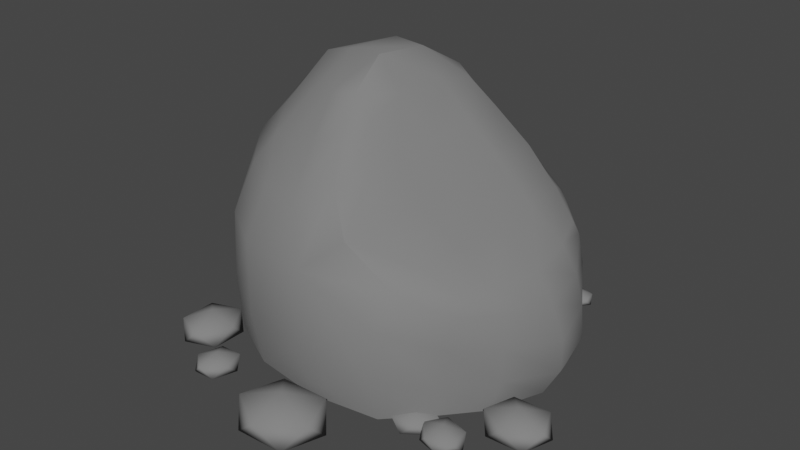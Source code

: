 # Source: Steinhindernis.blend  (saved by Blender 3.4.6; exported with 4.5.12 LTS)
import bpy
from mathutils import Matrix  # noqa: F401  (used for matrix-valued properties, if any)

bpy.ops.wm.read_factory_settings(use_empty=True)
scene = bpy.context.scene
scene.name = 'Scene'

# ---- collections
col_collection = bpy.data.collections.new('Collection'); scene.collection.children.link(col_collection)

# ---- materials (node trees are filled in below, after node groups)
mat_stein = bpy.data.materials.new('Stein')
mat_stein.use_transparent_shadow = False

# ---- node groups
ng_auto_smooth = bpy.data.node_groups.new('Auto Smooth', 'GeometryNodeTree')
_s = ng_auto_smooth.interface.new_socket(name='Geometry', in_out='OUTPUT', socket_type='NodeSocketGeometry')
_s = ng_auto_smooth.interface.new_socket(name='Geometry', in_out='INPUT', socket_type='NodeSocketGeometry')
_s = ng_auto_smooth.interface.new_socket(name='Angle', in_out='INPUT', socket_type='NodeSocketFloat')
_s.subtype = 'ANGLE'
_s.min_value = 0.0
_s.max_value = 3.142
ng_auto_smooth.is_modifier = True
_N = ng_auto_smooth.nodes; _L = ng_auto_smooth.links
n0 = _N.new('NodeGroupOutput'); n0.name = 'Group Output'; n0.location = (480, -100)
n1 = _N.new('NodeGroupInput'); n1.name = 'Group Input'; n1.location = (-420, -300)
n2 = _N.new('NodeGroupInput'); n2.name = 'Group Input.001'; n2.location = (-60, -100)
n3 = _N.new('GeometryNodeSetShadeSmooth'); n3.name = 'Set Shade Smooth'; n3.location = (120, -100)
n3.domain = 'EDGE'
n4 = _N.new('GeometryNodeSetShadeSmooth'); n4.name = 'Set Shade Smooth.001'; n4.location = (300, -100)
n5 = _N.new('GeometryNodeInputMeshEdgeAngle'); n5.name = 'Edge Angle'; n5.location = (-420, -220)
n6 = _N.new('GeometryNodeInputEdgeSmooth'); n6.name = 'Is Edge Smooth'; n6.location = (-60, -160)
n7 = _N.new('GeometryNodeInputShadeSmooth'); n7.name = 'Is Face Smooth'; n7.location = (-240, -340)
n8 = _N.new('FunctionNodeBooleanMath'); n8.name = 'Boolean Math'; n8.location = (-60, -220)
n9 = _N.new('FunctionNodeCompare'); n9.name = 'Compare'; n9.location = (-240, -180)
n9.operation = 'LESS_EQUAL'
_L.new(n5.outputs[0], n9.inputs[0])
_L.new(n4.outputs[0], n0.inputs[0])
_L.new(n1.outputs[1], n9.inputs[1])
_L.new(n9.outputs[0], n8.inputs[0])
_L.new(n7.outputs[0], n8.inputs[1])
_L.new(n2.outputs[0], n3.inputs[0])
_L.new(n6.outputs[0], n3.inputs[1])
_L.new(n3.outputs[0], n4.inputs[0])
_L.new(n8.outputs[0], n3.inputs[2])
n0.is_active_output = True

# ---- material node trees
mat_stein.use_nodes = True; mat_stein.node_tree.nodes.clear()
_N = mat_stein.node_tree.nodes; _L = mat_stein.node_tree.links
n0 = _N.new('ShaderNodeBsdfPrincipled'); n0.name = 'Principled BSDF'; n0.location = (10, 300)
n0.distribution = 'GGX'
n0.subsurface_method = 'RANDOM_WALK_SKIN'
n0.inputs[0].default_value = (0.2079, 0.2079, 0.2079, 1.0)
n0.inputs[2].default_value = 1.0
n0.inputs[3].default_value = 1.45
n0.inputs[27].default_value = (0.0, 0.0, 0.0, 1.0)
n0.inputs[28].default_value = 1.0
n1 = _N.new('ShaderNodeOutputMaterial'); n1.name = 'Material Output'; n1.location = (300, 300)
_L.new(n0.outputs[0], n1.inputs[0])
n1.is_active_output = True

# ---- world
world_world = bpy.data.worlds.new('World'); scene.world = world_world
world_world.use_nodes = True; world_world.node_tree.nodes.clear()
_N = world_world.node_tree.nodes; _L = world_world.node_tree.links
n0 = _N.new('ShaderNodeOutputWorld'); n0.name = 'World Output'; n0.location = (300, 300)
n1 = _N.new('ShaderNodeBackground'); n1.name = 'Background'; n1.location = (10, 300)
n1.inputs[0].default_value = (0.05088, 0.05088, 0.05088, 1.0)
_L.new(n1.outputs[0], n0.inputs[0])
n0.is_active_output = True
world_world.color = (0.05088, 0.05088, 0.05088)
world_world.use_sun_shadow = False
world_world.sun_shadow_jitter_overblur = 0.0

# ---- meshes
me_cube = bpy.data.meshes.new('Cube')
me_cube.from_pydata([(-0.6515, -0.595, 0.1057), (-0.5862, -0.3554, 1.151), (-0.6505, 0.7448, 0.1062), (-0.6151, 0.52, 1.213), (0.6014, -0.5262, 0.08482), (0.6501, 0.6094, 0.06332), (0.6359, -0.4462, 0.7182), (-0.03479, -0.3622, 1.245), (-0.02423, 0.4994, 1.348), (0.6626, 0.4757, 0.7422), (-0.8161, 0.4931, 0.05146), (-0.946, 0.08587, 0.006771), (-0.8196, -0.3308, 0.04938), (-0.669, -0.6113, 0.4104), (-0.6714, -0.5874, 0.7819), (-0.6353, -0.4734, 1.023), (-0.6803, -0.1812, 1.246), (-0.7452, 0.07418, 1.334), (-0.6967, 0.3475, 1.296), (-0.6301, 0.61, 1.046), (-0.6589, 0.7176, 0.7752), (-0.6687, 0.7609, 0.4103), (0.3766, 0.7623, 0.05392), (-0.0001328, 0.8598, 0.06434), (-0.3768, 0.8481, 0.06973), (0.731, -0.3008, 0.04694), (0.8386, 0.007332, 0.03228), (0.7823, 0.35, 0.03484), (-0.3768, -0.7226, 0.06973), (-0.0001328, -0.7691, 0.06434), (0.375, -0.7069, 0.05843), (0.504, 0.5456, 0.8649), (0.3109, 0.5766, 1.031), (0.1065, 0.5502, 1.209), (-0.05775, 0.3073, 1.379), (-0.09158, 0.02319, 1.37), (-0.07324, -0.2183, 1.311), (0.09085, -0.4371, 1.135), (0.2691, -0.5463, 0.9804), (0.4853, -0.5139, 0.8272), (0.7079, -0.2612, 0.6935), (0.7656, 0.008217, 0.6948), (0.728, 0.2783, 0.7157), (-0.1538, 0.5826, 1.371), (-0.3366, 0.618, 1.342), (-0.5077, 0.5858, 1.278), (-0.4454, -0.393, 1.179), (-0.2773, -0.4108, 1.216), (-0.119, -0.3913, 1.257), (0.6666, 0.618, 0.2441), (0.6697, 0.5939, 0.4635), (0.6737, 0.5263, 0.6564), (0.6467, -0.5005, 0.6335), (0.6169, -0.5247, 0.4577), (0.6118, -0.5359, 0.25), (-0.9258, -0.3344, 0.412), (-0.8532, -0.2874, 0.7956), (-0.806, -0.2466, 1.091), (-1.061, 0.08811, 0.4078), (-0.9064, 0.08395, 0.8061), (-0.8204, 0.07792, 1.1), (-0.9219, 0.5023, 0.4119), (-0.8372, 0.4456, 0.792), (-0.7628, 0.3791, 1.076), (-0.002028, -0.8254, 0.7823), (0.3887, -0.7852, 0.3113), (0.4124, -0.7679, 0.5787), (0.4543, -0.68, 0.767), (0.2164, -0.7357, 0.9677), (0.008607, -0.5719, 1.114), (-0.1842, -0.6404, 1.039), (-0.4167, -0.5978, 1.012), (-0.3914, -0.7698, 0.7803), (-0.3677, -0.7944, 0.404), (-0.0008236, -0.8462, 0.3784), (-0.01071, 0.8549, 0.7666), (-0.3677, 0.9143, 0.404), (-0.3899, 0.883, 0.7795), (-0.4438, 0.7496, 1.064), (-0.217, 0.7664, 1.1), (-0.02421, 0.6928, 1.156), (0.1884, 0.7449, 0.9404), (0.4537, 0.7004, 0.7703), (0.3886, 0.7924, 0.5847), (0.3664, 0.825, 0.311), (-0.004004, 0.9045, 0.3795), (-0.4305, 0.4982, 0.0005711), (-7.264e-07, 0.4904, 0.000353), (0.4302, 0.4291, 0.0004768), (-0.4746, 0.06709, -0.01315), (0.0, 0.04593, 0.0), (0.4579, 0.0249, 0.0001765), (-0.4311, -0.3672, 2.669e-05), (-7.311e-07, -0.3986, 0.000353), (0.4302, -0.3768, 0.0004768), (0.8522, 0.3309, 0.2022), (0.8427, 0.3183, 0.3947), (0.8132, 0.2908, 0.5724), (0.9313, 0.002306, 0.1999), (0.928, 0.006899, 0.3723), (0.8638, 0.003608, 0.5451), (0.7697, -0.2674, 0.2065), (0.7757, -0.268, 0.3898), (0.7796, -0.2616, 0.5832), (0.1212, 0.3054, 1.207), (0.108, 0.01171, 1.193), (0.1037, -0.2451, 1.163), (0.3275, 0.308, 1.028), (0.3243, 0.004906, 1.014), (0.3041, -0.2912, 0.9964), (0.5325, 0.2868, 0.8554), (0.5397, 0.001493, 0.8409), (0.5171, -0.2794, 0.8346), (-0.211, 0.3465, 1.513), (-0.4204, 0.3841, 1.511), (-0.59, 0.3704, 1.443), (-0.2346, 0.03256, 1.542), (-0.438, 0.05794, 1.526), (-0.6181, 0.07352, 1.474), (-0.1881, -0.2044, 1.41), (-0.3584, -0.1782, 1.385), (-0.5183, -0.171, 1.333)], [], [(55, 56, 59, 58), (56, 57, 60, 59), (58, 59, 62, 61), (59, 60, 63, 62), (0, 13, 55, 12), (13, 14, 56, 55), (14, 15, 57, 56), (15, 1, 16, 57), (57, 16, 17, 60), (60, 17, 18, 63), (63, 18, 3, 19), (62, 63, 19, 20), (61, 62, 20, 21), (10, 61, 21, 2), (11, 58, 61, 10), (12, 55, 58, 11), (65, 66, 64, 74), (67, 68, 64, 66), (69, 70, 64, 68), (71, 72, 64, 70), (73, 74, 64, 72), (4, 54, 65, 30), (54, 53, 66, 65), (30, 65, 74, 29), (6, 39, 67, 52), (39, 38, 68, 67), (52, 67, 66, 53), (7, 48, 69, 37), (48, 47, 70, 69), (37, 69, 68, 38), (1, 15, 71, 46), (15, 14, 72, 71), (46, 71, 70, 47), (0, 28, 73, 13), (28, 29, 74, 73), (13, 73, 72, 14), (76, 77, 75, 85), (78, 79, 75, 77), (80, 81, 75, 79), (82, 83, 75, 81), (84, 85, 75, 83), (2, 21, 76, 24), (21, 20, 77, 76), (24, 76, 85, 23), (3, 45, 78, 19), (45, 44, 79, 78), (19, 78, 77, 20), (8, 33, 80, 43), (33, 32, 81, 80), (43, 80, 79, 44), (9, 51, 82, 31), (51, 50, 83, 82), (31, 82, 81, 32), (5, 22, 84, 49), (22, 23, 85, 84), (49, 84, 83, 50), (86, 87, 90, 89), (87, 88, 91, 90), (89, 90, 93, 92), (90, 91, 94, 93), (2, 24, 86, 10), (24, 23, 87, 86), (23, 22, 88, 87), (22, 5, 27, 88), (88, 27, 26, 91), (91, 26, 25, 94), (94, 25, 4, 30), (93, 94, 30, 29), (92, 93, 29, 28), (12, 92, 28, 0), (11, 89, 92, 12), (10, 86, 89, 11), (95, 96, 99, 98), (96, 97, 100, 99), (98, 99, 102, 101), (99, 100, 103, 102), (5, 49, 95, 27), (49, 50, 96, 95), (50, 51, 97, 96), (51, 9, 42, 97), (97, 42, 41, 100), (100, 41, 40, 103), (103, 40, 6, 52), (102, 103, 52, 53), (101, 102, 53, 54), (25, 101, 54, 4), (26, 98, 101, 25), (27, 95, 98, 26), (104, 105, 108, 107), (105, 106, 109, 108), (107, 108, 111, 110), (108, 109, 112, 111), (8, 34, 104, 33), (34, 35, 105, 104), (35, 36, 106, 105), (36, 7, 37, 106), (106, 37, 38, 109), (109, 38, 39, 112), (112, 39, 6, 40), (111, 112, 40, 41), (110, 111, 41, 42), (31, 110, 42, 9), (32, 107, 110, 31), (33, 104, 107, 32), (113, 114, 117, 116), (114, 115, 118, 117), (116, 117, 120, 119), (117, 118, 121, 120), (8, 43, 113, 34), (43, 44, 114, 113), (44, 45, 115, 114), (45, 3, 18, 115), (115, 18, 17, 118), (118, 17, 16, 121), (121, 16, 1, 46), (120, 121, 46, 47), (119, 120, 47, 48), (36, 119, 48, 7), (35, 116, 119, 36), (34, 113, 116, 35)])
me_cube.polygons.foreach_set('use_smooth', [True] * 120)
_k = {(2, 10): 0.4447, (10, 11): 0.4447, (11, 12): 0.4447, (0, 12): 0.4447, (5, 22): 0.4447, (22, 23): 0.4447, (23, 24): 0.4447, (2, 24): 0.4447, (4, 25): 0.4447, (25, 26): 0.4447, (26, 27): 0.4447, (5, 27): 0.4447, (0, 28): 0.4447, (28, 29): 0.4447, (29, 30): 0.4447, (4, 30): 0.4447}
me_cube.attributes.new('crease_edge', 'FLOAT', 'EDGE').data.foreach_set('value', [_k.get((min(e.vertices), max(e.vertices)), 0.0) for e in me_cube.edges])
_uv = me_cube.uv_layers.new(name='UVMap')
_uv.uv.foreach_set('vector', [0.4375, 0.0625, 0.5, 0.0625, 0.4999, 0.125, 0.4374, 0.125, 0.5, 0.0625, 0.5625, 0.0625, 0.5624, 0.125, 0.4999, 0.125, 0.4374, 0.125, 0.4999, 0.125, 0.4995, 0.1873, 0.4372, 0.1875, 0.4999, 0.125, 0.5624, 0.125, 0.5622, 0.187, 0.4995, 0.1873, 0.375, 0.0, 0.4375, 0.0, 0.4375, 0.0625, 0.375, 0.0625, 0.4375, 0.0, 0.5, 0.0, 0.5, 0.0625, 0.4375, 0.0625, 0.5, 0.0, 0.5625, 0.0, 0.5625, 0.0625, 0.5, 0.0625, 0.5625, 0.0, 0.625, 0.0, 0.625, 0.0625, 0.5625, 0.0625, 0.5625, 0.0625, 0.625, 0.0625, 0.625, 0.125, 0.5624, 0.125, 0.5624, 0.125, 0.625, 0.125, 0.625, 0.1875, 0.5622, 0.187, 0.5622, 0.187, 0.625, 0.1875, 0.625, 0.25, 0.5617, 0.2454, 0.4995, 0.1873, 0.5622, 0.187, 0.5617, 0.2454, 0.4989, 0.2482, 0.4372, 0.1875, 0.4995, 0.1873, 0.4989, 0.2482, 0.4367, 0.2497, 0.375, 0.1875, 0.4372, 0.1875, 0.4367, 0.2497, 0.375, 0.25, 0.375, 0.125, 0.4374, 0.125, 0.4372, 0.1875, 0.375, 0.1875, 0.375, 0.0625, 0.4375, 0.0625, 0.4374, 0.125, 0.375, 0.125, 0.4212, 0.8121, 0.4624, 0.808, 0.4964, 0.8753, 0.4317, 0.8751, 0.4916, 0.7958, 0.528, 0.8399, 0.4964, 0.8753, 0.4624, 0.808, 0.5748, 0.8757, 0.5645, 0.9111, 0.4964, 0.8753, 0.528, 0.8399, 0.5618, 0.9542, 0.4984, 0.9421, 0.4964, 0.8753, 0.5645, 0.9111, 0.436, 0.938, 0.4317, 0.8751, 0.4964, 0.8753, 0.4984, 0.9421, 0.375, 0.75, 0.4111, 0.7498, 0.4212, 0.8121, 0.375, 0.8125, 0.4111, 0.7498, 0.4434, 0.7483, 0.4624, 0.808, 0.4212, 0.8121, 0.375, 0.8125, 0.4212, 0.8121, 0.4317, 0.8751, 0.375, 0.875, 0.4752, 0.75, 0.5127, 0.7816, 0.4916, 0.7958, 0.4682, 0.7455, 0.5127, 0.7816, 0.5501, 0.8131, 0.528, 0.8399, 0.4916, 0.7958, 0.4682, 0.7455, 0.4916, 0.7958, 0.4624, 0.808, 0.4434, 0.7483, 0.625, 0.8763, 0.625, 0.9072, 0.5748, 0.8757, 0.5876, 0.8447, 0.625, 0.9072, 0.625, 0.9381, 0.5645, 0.9111, 0.5748, 0.8757, 0.5876, 0.8447, 0.5748, 0.8757, 0.528, 0.8399, 0.5501, 0.8131, 0.625, 1.0, 0.5625, 1.0, 0.5618, 0.9542, 0.625, 0.9691, 0.5625, 1.0, 0.5, 1.0, 0.4984, 0.9421, 0.5618, 0.9542, 0.625, 0.9691, 0.5618, 0.9542, 0.5645, 0.9111, 0.625, 0.9381, 0.375, 1.0, 0.375, 0.9375, 0.436, 0.938, 0.4375, 1.0, 0.375, 0.9375, 0.375, 0.875, 0.4317, 0.8751, 0.436, 0.938, 0.4375, 1.0, 0.436, 0.938, 0.4984, 0.9421, 0.5, 1.0, 0.4357, 0.312, 0.4979, 0.3077, 0.4963, 0.3747, 0.4316, 0.3749, 0.5615, 0.2953, 0.5644, 0.3389, 0.4963, 0.3747, 0.4979, 0.3077, 0.5748, 0.3743, 0.528, 0.4101, 0.4963, 0.3747, 0.5644, 0.3389, 0.4916, 0.4542, 0.4624, 0.442, 0.4963, 0.3747, 0.528, 0.4101, 0.4212, 0.4379, 0.4316, 0.3749, 0.4963, 0.3747, 0.4624, 0.442, 0.375, 0.25, 0.4367, 0.2497, 0.4357, 0.312, 0.375, 0.3125, 0.4367, 0.2497, 0.4989, 0.2482, 0.4979, 0.3077, 0.4357, 0.312, 0.375, 0.3125, 0.4357, 0.312, 0.4316, 0.3749, 0.375, 0.375, 0.625, 0.25, 0.625, 0.2809, 0.5615, 0.2953, 0.5617, 0.2454, 0.625, 0.2809, 0.625, 0.3119, 0.5644, 0.3389, 0.5615, 0.2953, 0.5617, 0.2454, 0.5615, 0.2953, 0.4979, 0.3077, 0.4989, 0.2482, 0.625, 0.3737, 0.5876, 0.4053, 0.5748, 0.3743, 0.625, 0.3428, 0.5876, 0.4053, 0.5501, 0.4369, 0.528, 0.4101, 0.5748, 0.3743, 0.625, 0.3428, 0.5748, 0.3743, 0.5644, 0.3389, 0.625, 0.3119, 0.4752, 0.5, 0.4682, 0.5045, 0.4916, 0.4542, 0.5127, 0.4684, 0.4682, 0.5045, 0.4434, 0.5017, 0.4624, 0.442, 0.4916, 0.4542, 0.5127, 0.4684, 0.4916, 0.4542, 0.528, 0.4101, 0.5501, 0.4369, 0.375, 0.5, 0.375, 0.4375, 0.4212, 0.4379, 0.4111, 0.5002, 0.375, 0.4375, 0.375, 0.375, 0.4316, 0.3749, 0.4212, 0.4379, 0.4111, 0.5002, 0.4212, 0.4379, 0.4624, 0.442, 0.4434, 0.5017, 0.1875, 0.5625, 0.25, 0.5625, 0.25, 0.625, 0.1875, 0.625, 0.25, 0.5625, 0.3125, 0.5625, 0.3125, 0.625, 0.25, 0.625, 0.1875, 0.625, 0.25, 0.625, 0.25, 0.6875, 0.1875, 0.6875, 0.25, 0.625, 0.3125, 0.625, 0.3125, 0.6875, 0.25, 0.6875, 0.125, 0.5, 0.1875, 0.5, 0.1875, 0.5625, 0.125, 0.5625, 0.1875, 0.5, 0.25, 0.5, 0.25, 0.5625, 0.1875, 0.5625, 0.25, 0.5, 0.3125, 0.5, 0.3125, 0.5625, 0.25, 0.5625, 0.3125, 0.5, 0.375, 0.5, 0.3695, 0.5625, 0.3125, 0.5625, 0.3125, 0.5625, 0.3695, 0.5625, 0.3691, 0.625, 0.3125, 0.625, 0.3125, 0.625, 0.3691, 0.625, 0.3695, 0.6875, 0.3125, 0.6875, 0.3125, 0.6875, 0.3695, 0.6875, 0.375, 0.75, 0.3125, 0.75, 0.25, 0.6875, 0.3125, 0.6875, 0.3125, 0.75, 0.25, 0.75, 0.1875, 0.6875, 0.25, 0.6875, 0.25, 0.75, 0.1875, 0.75, 0.125, 0.6875, 0.1875, 0.6875, 0.1875, 0.75, 0.125, 0.75, 0.125, 0.625, 0.1875, 0.625, 0.1875, 0.6875, 0.125, 0.6875, 0.125, 0.5625, 0.1875, 0.5625, 0.1875, 0.625, 0.125, 0.625, 0.405, 0.5625, 0.4339, 0.5627, 0.4314, 0.625, 0.403, 0.625, 0.4339, 0.5627, 0.4621, 0.5629, 0.4618, 0.625, 0.4314, 0.625, 0.403, 0.625, 0.4314, 0.625, 0.4339, 0.6873, 0.405, 0.6875, 0.4314, 0.625, 0.4618, 0.625, 0.4621, 0.6871, 0.4339, 0.6873, 0.375, 0.5, 0.4111, 0.5002, 0.405, 0.5625, 0.3695, 0.5625, 0.4111, 0.5002, 0.4434, 0.5017, 0.4339, 0.5627, 0.405, 0.5625, 0.4434, 0.5017, 0.4682, 0.5045, 0.4621, 0.5629, 0.4339, 0.5627, 0.4682, 0.5045, 0.4752, 0.5, 0.497, 0.5626, 0.4621, 0.5629, 0.4621, 0.5629, 0.497, 0.5626, 0.5006, 0.625, 0.4618, 0.625, 0.4618, 0.625, 0.5006, 0.625, 0.497, 0.6874, 0.4621, 0.6871, 0.4621, 0.6871, 0.497, 0.6874, 0.4752, 0.75, 0.4682, 0.7455, 0.4339, 0.6873, 0.4621, 0.6871, 0.4682, 0.7455, 0.4434, 0.7483, 0.405, 0.6875, 0.4339, 0.6873, 0.4434, 0.7483, 0.4111, 0.7498, 0.3695, 0.6875, 0.405, 0.6875, 0.4111, 0.7498, 0.375, 0.75, 0.3691, 0.625, 0.403, 0.625, 0.405, 0.6875, 0.3695, 0.6875, 0.3695, 0.5625, 0.405, 0.5625, 0.403, 0.625, 0.3691, 0.625, 0.677, 0.5625, 0.6749, 0.625, 0.6136, 0.625, 0.6135, 0.5625, 0.6749, 0.625, 0.677, 0.6875, 0.6135, 0.6875, 0.6136, 0.625, 0.6135, 0.5625, 0.6136, 0.625, 0.553, 0.625, 0.5506, 0.5625, 0.6136, 0.625, 0.6135, 0.6875, 0.5506, 0.6875, 0.553, 0.625, 0.7513, 0.5, 0.7338, 0.5625, 0.677, 0.5625, 0.6823, 0.5, 0.7338, 0.5625, 0.7301, 0.625, 0.6749, 0.625, 0.677, 0.5625, 0.7301, 0.625, 0.7338, 0.6875, 0.677, 0.6875, 0.6749, 0.625, 0.7338, 0.6875, 0.7513, 0.75, 0.6823, 0.75, 0.677, 0.6875, 0.677, 0.6875, 0.6823, 0.75, 0.6133, 0.75, 0.6135, 0.6875, 0.6135, 0.6875, 0.6133, 0.75, 0.5443, 0.75, 0.5506, 0.6875, 0.5506, 0.6875, 0.5443, 0.75, 0.4752, 0.75, 0.497, 0.6874, 0.553, 0.625, 0.5506, 0.6875, 0.497, 0.6874, 0.5006, 0.625, 0.5506, 0.5625, 0.553, 0.625, 0.5006, 0.625, 0.497, 0.5626, 0.5443, 0.5, 0.5506, 0.5625, 0.497, 0.5626, 0.4752, 0.5, 0.6133, 0.5, 0.6135, 0.5625, 0.5506, 0.5625, 0.5443, 0.5, 0.6823, 0.5, 0.677, 0.5625, 0.6135, 0.5625, 0.6133, 0.5, 0.7767, 0.5625, 0.8117, 0.5625, 0.811, 0.625, 0.7746, 0.625, 0.8117, 0.5625, 0.8439, 0.5625, 0.8438, 0.625, 0.811, 0.625, 0.7746, 0.625, 0.811, 0.625, 0.8117, 0.6875, 0.7767, 0.6875, 0.811, 0.625, 0.8438, 0.625, 0.8439, 0.6875, 0.8117, 0.6875, 0.7513, 0.5, 0.7822, 0.5, 0.7767, 0.5625, 0.7338, 0.5625, 0.7822, 0.5, 0.8131, 0.5, 0.8117, 0.5625, 0.7767, 0.5625, 0.8131, 0.5, 0.8441, 0.5, 0.8439, 0.5625, 0.8117, 0.5625, 0.8441, 0.5, 0.875, 0.5, 0.875, 0.5625, 0.8439, 0.5625, 0.8439, 0.5625, 0.875, 0.5625, 0.875, 0.625, 0.8438, 0.625, 0.8438, 0.625, 0.875, 0.625, 0.875, 0.6875, 0.8439, 0.6875, 0.8439, 0.6875, 0.875, 0.6875, 0.875, 0.75, 0.8441, 0.75, 0.8117, 0.6875, 0.8439, 0.6875, 0.8441, 0.75, 0.8131, 0.75, 0.7767, 0.6875, 0.8117, 0.6875, 0.8131, 0.75, 0.7822, 0.75, 0.7338, 0.6875, 0.7767, 0.6875, 0.7822, 0.75, 0.7513, 0.75, 0.7301, 0.625, 0.7746, 0.625, 0.7767, 0.6875, 0.7338, 0.6875, 0.7338, 0.5625, 0.7767, 0.5625, 0.7746, 0.625, 0.7301, 0.625])
me_cube.materials.append(mat_stein)
me_cube.update()
me_icosphere_002 = bpy.data.meshes.new('Icosphere.002')
me_icosphere_002.from_pydata([(0.0, 0.0, -1.0), (0.7236, -0.5257, -0.4472), (-0.2764, -0.8506, -0.4472), (-0.8944, 0.0, -0.4472), (-0.2764, 0.8506, -0.4472), (0.7236, 0.5257, -0.4472), (0.2764, -0.8506, 0.4472), (-0.7236, -0.5257, 0.4472), (-0.7236, 0.5257, 0.4472), (0.2764, 0.8506, 0.4472), (0.8944, 0.0, 0.4472), (0.0, 0.0, 1.0)], [], [(0, 1, 2), (1, 0, 5), (0, 2, 3), (0, 3, 4), (0, 4, 5), (1, 5, 10), (2, 1, 6), (3, 2, 7), (4, 3, 8), (5, 4, 9), (1, 10, 6), (2, 6, 7), (3, 7, 8), (4, 8, 9), (5, 9, 10), (6, 10, 11), (7, 6, 11), (8, 7, 11), (9, 8, 11), (10, 9, 11)])
me_icosphere_002.polygons.foreach_set('use_smooth', [True] * 20)
_uv = me_icosphere_002.uv_layers.new(name='UVMap')
_uv.uv.foreach_set('vector', [0.1818, 0.0, 0.2727, 0.1575, 0.09091, 0.1575, 0.2727, 0.1575, 0.3636, 0.0, 0.4545, 0.1575, 0.9091, 0.0, 1.0, 0.1575, 0.8182, 0.1575, 0.7273, 0.0, 0.8182, 0.1575, 0.6364, 0.1575, 0.5455, 0.0, 0.6364, 0.1575, 0.4545, 0.1575, 0.2727, 0.1575, 0.4545, 0.1575, 0.3636, 0.3149, 0.09091, 0.1575, 0.2727, 0.1575, 0.1818, 0.3149, 0.8182, 0.1575, 1.0, 0.1575, 0.9091, 0.3149, 0.6364, 0.1575, 0.8182, 0.1575, 0.7273, 0.3149, 0.4545, 0.1575, 0.6364, 0.1575, 0.5455, 0.3149, 0.2727, 0.1575, 0.3636, 0.3149, 0.1818, 0.3149, 0.09091, 0.1575, 0.1818, 0.3149, 0.0, 0.3149, 0.8182, 0.1575, 0.9091, 0.3149, 0.7273, 0.3149, 0.6364, 0.1575, 0.7273, 0.3149, 0.5455, 0.3149, 0.4545, 0.1575, 0.5455, 0.3149, 0.3636, 0.3149, 0.1818, 0.3149, 0.3636, 0.3149, 0.2727, 0.4724, 0.0, 0.3149, 0.1818, 0.3149, 0.09091, 0.4724, 0.7273, 0.3149, 0.9091, 0.3149, 0.8182, 0.4724, 0.5455, 0.3149, 0.7273, 0.3149, 0.6364, 0.4724, 0.3636, 0.3149, 0.5455, 0.3149, 0.4545, 0.4724])
me_icosphere_002.materials.append(mat_stein)
me_icosphere_002.update()
me_icosphere_003 = bpy.data.meshes.new('Icosphere.003')
me_icosphere_003.from_pydata([(0.0, 0.0, -1.0), (0.7236, -0.5257, -0.4472), (-0.2764, -0.8506, -0.4472), (-0.8944, 0.0, -0.4472), (-0.2764, 0.8506, -0.4472), (0.7236, 0.5257, -0.4472), (0.2764, -0.8506, 0.4472), (-0.7236, -0.5257, 0.4472), (-0.7236, 0.5257, 0.4472), (0.2764, 0.8506, 0.4472), (0.8944, 0.0, 0.4472), (0.0, 0.0, 1.0)], [], [(0, 1, 2), (1, 0, 5), (0, 2, 3), (0, 3, 4), (0, 4, 5), (1, 5, 10), (2, 1, 6), (3, 2, 7), (4, 3, 8), (5, 4, 9), (1, 10, 6), (2, 6, 7), (3, 7, 8), (4, 8, 9), (5, 9, 10), (6, 10, 11), (7, 6, 11), (8, 7, 11), (9, 8, 11), (10, 9, 11)])
me_icosphere_003.polygons.foreach_set('use_smooth', [True] * 20)
_uv = me_icosphere_003.uv_layers.new(name='UVMap')
_uv.uv.foreach_set('vector', [0.1818, 0.0, 0.2727, 0.1575, 0.09091, 0.1575, 0.2727, 0.1575, 0.3636, 0.0, 0.4545, 0.1575, 0.9091, 0.0, 1.0, 0.1575, 0.8182, 0.1575, 0.7273, 0.0, 0.8182, 0.1575, 0.6364, 0.1575, 0.5455, 0.0, 0.6364, 0.1575, 0.4545, 0.1575, 0.2727, 0.1575, 0.4545, 0.1575, 0.3636, 0.3149, 0.09091, 0.1575, 0.2727, 0.1575, 0.1818, 0.3149, 0.8182, 0.1575, 1.0, 0.1575, 0.9091, 0.3149, 0.6364, 0.1575, 0.8182, 0.1575, 0.7273, 0.3149, 0.4545, 0.1575, 0.6364, 0.1575, 0.5455, 0.3149, 0.2727, 0.1575, 0.3636, 0.3149, 0.1818, 0.3149, 0.09091, 0.1575, 0.1818, 0.3149, 0.0, 0.3149, 0.8182, 0.1575, 0.9091, 0.3149, 0.7273, 0.3149, 0.6364, 0.1575, 0.7273, 0.3149, 0.5455, 0.3149, 0.4545, 0.1575, 0.5455, 0.3149, 0.3636, 0.3149, 0.1818, 0.3149, 0.3636, 0.3149, 0.2727, 0.4724, 0.0, 0.3149, 0.1818, 0.3149, 0.09091, 0.4724, 0.7273, 0.3149, 0.9091, 0.3149, 0.8182, 0.4724, 0.5455, 0.3149, 0.7273, 0.3149, 0.6364, 0.4724, 0.3636, 0.3149, 0.5455, 0.3149, 0.4545, 0.4724])
me_icosphere_003.materials.append(mat_stein)
me_icosphere_003.update()
me_icosphere_004 = bpy.data.meshes.new('Icosphere.004')
me_icosphere_004.from_pydata([(0.0, 0.0, -1.0), (0.7236, -0.5257, -0.4472), (-0.2764, -0.8506, -0.4472), (-0.8944, 0.0, -0.4472), (-0.2764, 0.8506, -0.4472), (0.7236, 0.5257, -0.4472), (0.2764, -0.8506, 0.4472), (-0.7236, -0.5257, 0.4472), (-0.7236, 0.5257, 0.4472), (0.2764, 0.8506, 0.4472), (0.8944, 0.0, 0.4472), (0.0, 0.0, 1.0)], [], [(0, 1, 2), (1, 0, 5), (0, 2, 3), (0, 3, 4), (0, 4, 5), (1, 5, 10), (2, 1, 6), (3, 2, 7), (4, 3, 8), (5, 4, 9), (1, 10, 6), (2, 6, 7), (3, 7, 8), (4, 8, 9), (5, 9, 10), (6, 10, 11), (7, 6, 11), (8, 7, 11), (9, 8, 11), (10, 9, 11)])
me_icosphere_004.polygons.foreach_set('use_smooth', [True] * 20)
_uv = me_icosphere_004.uv_layers.new(name='UVMap')
_uv.uv.foreach_set('vector', [0.1818, 0.0, 0.2727, 0.1575, 0.09091, 0.1575, 0.2727, 0.1575, 0.3636, 0.0, 0.4545, 0.1575, 0.9091, 0.0, 1.0, 0.1575, 0.8182, 0.1575, 0.7273, 0.0, 0.8182, 0.1575, 0.6364, 0.1575, 0.5455, 0.0, 0.6364, 0.1575, 0.4545, 0.1575, 0.2727, 0.1575, 0.4545, 0.1575, 0.3636, 0.3149, 0.09091, 0.1575, 0.2727, 0.1575, 0.1818, 0.3149, 0.8182, 0.1575, 1.0, 0.1575, 0.9091, 0.3149, 0.6364, 0.1575, 0.8182, 0.1575, 0.7273, 0.3149, 0.4545, 0.1575, 0.6364, 0.1575, 0.5455, 0.3149, 0.2727, 0.1575, 0.3636, 0.3149, 0.1818, 0.3149, 0.09091, 0.1575, 0.1818, 0.3149, 0.0, 0.3149, 0.8182, 0.1575, 0.9091, 0.3149, 0.7273, 0.3149, 0.6364, 0.1575, 0.7273, 0.3149, 0.5455, 0.3149, 0.4545, 0.1575, 0.5455, 0.3149, 0.3636, 0.3149, 0.1818, 0.3149, 0.3636, 0.3149, 0.2727, 0.4724, 0.0, 0.3149, 0.1818, 0.3149, 0.09091, 0.4724, 0.7273, 0.3149, 0.9091, 0.3149, 0.8182, 0.4724, 0.5455, 0.3149, 0.7273, 0.3149, 0.6364, 0.4724, 0.3636, 0.3149, 0.5455, 0.3149, 0.4545, 0.4724])
me_icosphere_004.materials.append(mat_stein)
me_icosphere_004.update()
me_icosphere_005 = bpy.data.meshes.new('Icosphere.005')
me_icosphere_005.from_pydata([(0.0, 0.0, -1.0), (0.7236, -0.5257, -0.4472), (-0.2764, -0.8506, -0.4472), (-0.8944, 0.0, -0.4472), (-0.2764, 0.8506, -0.4472), (0.7236, 0.5257, -0.4472), (0.2764, -0.8506, 0.4472), (-0.7236, -0.5257, 0.4472), (-0.7236, 0.5257, 0.4472), (0.2764, 0.8506, 0.4472), (0.8944, 0.0, 0.4472), (0.0, 0.0, 1.0)], [], [(0, 1, 2), (1, 0, 5), (0, 2, 3), (0, 3, 4), (0, 4, 5), (1, 5, 10), (2, 1, 6), (3, 2, 7), (4, 3, 8), (5, 4, 9), (1, 10, 6), (2, 6, 7), (3, 7, 8), (4, 8, 9), (5, 9, 10), (6, 10, 11), (7, 6, 11), (8, 7, 11), (9, 8, 11), (10, 9, 11)])
me_icosphere_005.polygons.foreach_set('use_smooth', [True] * 20)
_uv = me_icosphere_005.uv_layers.new(name='UVMap')
_uv.uv.foreach_set('vector', [0.1818, 0.0, 0.2727, 0.1575, 0.09091, 0.1575, 0.2727, 0.1575, 0.3636, 0.0, 0.4545, 0.1575, 0.9091, 0.0, 1.0, 0.1575, 0.8182, 0.1575, 0.7273, 0.0, 0.8182, 0.1575, 0.6364, 0.1575, 0.5455, 0.0, 0.6364, 0.1575, 0.4545, 0.1575, 0.2727, 0.1575, 0.4545, 0.1575, 0.3636, 0.3149, 0.09091, 0.1575, 0.2727, 0.1575, 0.1818, 0.3149, 0.8182, 0.1575, 1.0, 0.1575, 0.9091, 0.3149, 0.6364, 0.1575, 0.8182, 0.1575, 0.7273, 0.3149, 0.4545, 0.1575, 0.6364, 0.1575, 0.5455, 0.3149, 0.2727, 0.1575, 0.3636, 0.3149, 0.1818, 0.3149, 0.09091, 0.1575, 0.1818, 0.3149, 0.0, 0.3149, 0.8182, 0.1575, 0.9091, 0.3149, 0.7273, 0.3149, 0.6364, 0.1575, 0.7273, 0.3149, 0.5455, 0.3149, 0.4545, 0.1575, 0.5455, 0.3149, 0.3636, 0.3149, 0.1818, 0.3149, 0.3636, 0.3149, 0.2727, 0.4724, 0.0, 0.3149, 0.1818, 0.3149, 0.09091, 0.4724, 0.7273, 0.3149, 0.9091, 0.3149, 0.8182, 0.4724, 0.5455, 0.3149, 0.7273, 0.3149, 0.6364, 0.4724, 0.3636, 0.3149, 0.5455, 0.3149, 0.4545, 0.4724])
me_icosphere_005.materials.append(mat_stein)
me_icosphere_005.update()
me_icosphere_006 = bpy.data.meshes.new('Icosphere.006')
me_icosphere_006.from_pydata([(0.0, 0.0, -1.0), (0.7236, -0.5257, -0.4472), (-0.2764, -0.8506, -0.4472), (-0.8944, 0.0, -0.4472), (-0.2764, 0.8506, -0.4472), (0.7236, 0.5257, -0.4472), (0.2764, -0.8506, 0.4472), (-0.7236, -0.5257, 0.4472), (-0.7236, 0.5257, 0.4472), (0.2764, 0.8506, 0.4472), (0.8944, 0.0, 0.4472), (0.0, 0.0, 1.0)], [], [(0, 1, 2), (1, 0, 5), (0, 2, 3), (0, 3, 4), (0, 4, 5), (1, 5, 10), (2, 1, 6), (3, 2, 7), (4, 3, 8), (5, 4, 9), (1, 10, 6), (2, 6, 7), (3, 7, 8), (4, 8, 9), (5, 9, 10), (6, 10, 11), (7, 6, 11), (8, 7, 11), (9, 8, 11), (10, 9, 11)])
me_icosphere_006.polygons.foreach_set('use_smooth', [True] * 20)
_uv = me_icosphere_006.uv_layers.new(name='UVMap')
_uv.uv.foreach_set('vector', [0.1818, 0.0, 0.2727, 0.1575, 0.09091, 0.1575, 0.2727, 0.1575, 0.3636, 0.0, 0.4545, 0.1575, 0.9091, 0.0, 1.0, 0.1575, 0.8182, 0.1575, 0.7273, 0.0, 0.8182, 0.1575, 0.6364, 0.1575, 0.5455, 0.0, 0.6364, 0.1575, 0.4545, 0.1575, 0.2727, 0.1575, 0.4545, 0.1575, 0.3636, 0.3149, 0.09091, 0.1575, 0.2727, 0.1575, 0.1818, 0.3149, 0.8182, 0.1575, 1.0, 0.1575, 0.9091, 0.3149, 0.6364, 0.1575, 0.8182, 0.1575, 0.7273, 0.3149, 0.4545, 0.1575, 0.6364, 0.1575, 0.5455, 0.3149, 0.2727, 0.1575, 0.3636, 0.3149, 0.1818, 0.3149, 0.09091, 0.1575, 0.1818, 0.3149, 0.0, 0.3149, 0.8182, 0.1575, 0.9091, 0.3149, 0.7273, 0.3149, 0.6364, 0.1575, 0.7273, 0.3149, 0.5455, 0.3149, 0.4545, 0.1575, 0.5455, 0.3149, 0.3636, 0.3149, 0.1818, 0.3149, 0.3636, 0.3149, 0.2727, 0.4724, 0.0, 0.3149, 0.1818, 0.3149, 0.09091, 0.4724, 0.7273, 0.3149, 0.9091, 0.3149, 0.8182, 0.4724, 0.5455, 0.3149, 0.7273, 0.3149, 0.6364, 0.4724, 0.3636, 0.3149, 0.5455, 0.3149, 0.4545, 0.4724])
me_icosphere_006.materials.append(mat_stein)
me_icosphere_006.update()
me_icosphere_007 = bpy.data.meshes.new('Icosphere.007')
me_icosphere_007.from_pydata([(0.0, 0.0, -1.0), (0.7236, -0.5257, -0.4472), (-0.2764, -0.8506, -0.4472), (-0.8944, 0.0, -0.4472), (-0.2764, 0.8506, -0.4472), (0.7236, 0.5257, -0.4472), (0.2764, -0.8506, 0.4472), (-0.7236, -0.5257, 0.4472), (-0.7236, 0.5257, 0.4472), (0.2764, 0.8506, 0.4472), (0.8944, 0.0, 0.4472), (0.0, 0.0, 1.0)], [], [(0, 1, 2), (1, 0, 5), (0, 2, 3), (0, 3, 4), (0, 4, 5), (1, 5, 10), (2, 1, 6), (3, 2, 7), (4, 3, 8), (5, 4, 9), (1, 10, 6), (2, 6, 7), (3, 7, 8), (4, 8, 9), (5, 9, 10), (6, 10, 11), (7, 6, 11), (8, 7, 11), (9, 8, 11), (10, 9, 11)])
me_icosphere_007.polygons.foreach_set('use_smooth', [True] * 20)
_uv = me_icosphere_007.uv_layers.new(name='UVMap')
_uv.uv.foreach_set('vector', [0.1818, 0.0, 0.2727, 0.1575, 0.09091, 0.1575, 0.2727, 0.1575, 0.3636, 0.0, 0.4545, 0.1575, 0.9091, 0.0, 1.0, 0.1575, 0.8182, 0.1575, 0.7273, 0.0, 0.8182, 0.1575, 0.6364, 0.1575, 0.5455, 0.0, 0.6364, 0.1575, 0.4545, 0.1575, 0.2727, 0.1575, 0.4545, 0.1575, 0.3636, 0.3149, 0.09091, 0.1575, 0.2727, 0.1575, 0.1818, 0.3149, 0.8182, 0.1575, 1.0, 0.1575, 0.9091, 0.3149, 0.6364, 0.1575, 0.8182, 0.1575, 0.7273, 0.3149, 0.4545, 0.1575, 0.6364, 0.1575, 0.5455, 0.3149, 0.2727, 0.1575, 0.3636, 0.3149, 0.1818, 0.3149, 0.09091, 0.1575, 0.1818, 0.3149, 0.0, 0.3149, 0.8182, 0.1575, 0.9091, 0.3149, 0.7273, 0.3149, 0.6364, 0.1575, 0.7273, 0.3149, 0.5455, 0.3149, 0.4545, 0.1575, 0.5455, 0.3149, 0.3636, 0.3149, 0.1818, 0.3149, 0.3636, 0.3149, 0.2727, 0.4724, 0.0, 0.3149, 0.1818, 0.3149, 0.09091, 0.4724, 0.7273, 0.3149, 0.9091, 0.3149, 0.8182, 0.4724, 0.5455, 0.3149, 0.7273, 0.3149, 0.6364, 0.4724, 0.3636, 0.3149, 0.5455, 0.3149, 0.4545, 0.4724])
me_icosphere_007.materials.append(mat_stein)
me_icosphere_007.update()
me_icosphere_008 = bpy.data.meshes.new('Icosphere.008')
me_icosphere_008.from_pydata([(0.0, 0.0, -1.0), (0.7236, -0.5257, -0.4472), (-0.2764, -0.8506, -0.4472), (-0.8944, 0.0, -0.4472), (-0.2764, 0.8506, -0.4472), (0.7236, 0.5257, -0.4472), (0.2764, -0.8506, 0.4472), (-0.7236, -0.5257, 0.4472), (-0.7236, 0.5257, 0.4472), (0.2764, 0.8506, 0.4472), (0.8944, 0.0, 0.4472), (0.0, 0.0, 1.0)], [], [(0, 1, 2), (1, 0, 5), (0, 2, 3), (0, 3, 4), (0, 4, 5), (1, 5, 10), (2, 1, 6), (3, 2, 7), (4, 3, 8), (5, 4, 9), (1, 10, 6), (2, 6, 7), (3, 7, 8), (4, 8, 9), (5, 9, 10), (6, 10, 11), (7, 6, 11), (8, 7, 11), (9, 8, 11), (10, 9, 11)])
me_icosphere_008.polygons.foreach_set('use_smooth', [True] * 20)
_uv = me_icosphere_008.uv_layers.new(name='UVMap')
_uv.uv.foreach_set('vector', [0.1818, 0.0, 0.2727, 0.1575, 0.09091, 0.1575, 0.2727, 0.1575, 0.3636, 0.0, 0.4545, 0.1575, 0.9091, 0.0, 1.0, 0.1575, 0.8182, 0.1575, 0.7273, 0.0, 0.8182, 0.1575, 0.6364, 0.1575, 0.5455, 0.0, 0.6364, 0.1575, 0.4545, 0.1575, 0.2727, 0.1575, 0.4545, 0.1575, 0.3636, 0.3149, 0.09091, 0.1575, 0.2727, 0.1575, 0.1818, 0.3149, 0.8182, 0.1575, 1.0, 0.1575, 0.9091, 0.3149, 0.6364, 0.1575, 0.8182, 0.1575, 0.7273, 0.3149, 0.4545, 0.1575, 0.6364, 0.1575, 0.5455, 0.3149, 0.2727, 0.1575, 0.3636, 0.3149, 0.1818, 0.3149, 0.09091, 0.1575, 0.1818, 0.3149, 0.0, 0.3149, 0.8182, 0.1575, 0.9091, 0.3149, 0.7273, 0.3149, 0.6364, 0.1575, 0.7273, 0.3149, 0.5455, 0.3149, 0.4545, 0.1575, 0.5455, 0.3149, 0.3636, 0.3149, 0.1818, 0.3149, 0.3636, 0.3149, 0.2727, 0.4724, 0.0, 0.3149, 0.1818, 0.3149, 0.09091, 0.4724, 0.7273, 0.3149, 0.9091, 0.3149, 0.8182, 0.4724, 0.5455, 0.3149, 0.7273, 0.3149, 0.6364, 0.4724, 0.3636, 0.3149, 0.5455, 0.3149, 0.4545, 0.4724])
me_icosphere_008.materials.append(mat_stein)
me_icosphere_008.update()
me_icosphere_009 = bpy.data.meshes.new('Icosphere.009')
me_icosphere_009.from_pydata([(0.0, 0.0, -1.0), (0.7236, -0.5257, -0.4472), (-0.2764, -0.8506, -0.4472), (-0.8944, 0.0, -0.4472), (-0.2764, 0.8506, -0.4472), (0.7236, 0.5257, -0.4472), (0.2764, -0.8506, 0.4472), (-0.7236, -0.5257, 0.4472), (-0.7236, 0.5257, 0.4472), (0.2764, 0.8506, 0.4472), (0.8944, 0.0, 0.4472), (0.0, 0.0, 1.0)], [], [(0, 1, 2), (1, 0, 5), (0, 2, 3), (0, 3, 4), (0, 4, 5), (1, 5, 10), (2, 1, 6), (3, 2, 7), (4, 3, 8), (5, 4, 9), (1, 10, 6), (2, 6, 7), (3, 7, 8), (4, 8, 9), (5, 9, 10), (6, 10, 11), (7, 6, 11), (8, 7, 11), (9, 8, 11), (10, 9, 11)])
me_icosphere_009.polygons.foreach_set('use_smooth', [True] * 20)
_uv = me_icosphere_009.uv_layers.new(name='UVMap')
_uv.uv.foreach_set('vector', [0.1818, 0.0, 0.2727, 0.1575, 0.09091, 0.1575, 0.2727, 0.1575, 0.3636, 0.0, 0.4545, 0.1575, 0.9091, 0.0, 1.0, 0.1575, 0.8182, 0.1575, 0.7273, 0.0, 0.8182, 0.1575, 0.6364, 0.1575, 0.5455, 0.0, 0.6364, 0.1575, 0.4545, 0.1575, 0.2727, 0.1575, 0.4545, 0.1575, 0.3636, 0.3149, 0.09091, 0.1575, 0.2727, 0.1575, 0.1818, 0.3149, 0.8182, 0.1575, 1.0, 0.1575, 0.9091, 0.3149, 0.6364, 0.1575, 0.8182, 0.1575, 0.7273, 0.3149, 0.4545, 0.1575, 0.6364, 0.1575, 0.5455, 0.3149, 0.2727, 0.1575, 0.3636, 0.3149, 0.1818, 0.3149, 0.09091, 0.1575, 0.1818, 0.3149, 0.0, 0.3149, 0.8182, 0.1575, 0.9091, 0.3149, 0.7273, 0.3149, 0.6364, 0.1575, 0.7273, 0.3149, 0.5455, 0.3149, 0.4545, 0.1575, 0.5455, 0.3149, 0.3636, 0.3149, 0.1818, 0.3149, 0.3636, 0.3149, 0.2727, 0.4724, 0.0, 0.3149, 0.1818, 0.3149, 0.09091, 0.4724, 0.7273, 0.3149, 0.9091, 0.3149, 0.8182, 0.4724, 0.5455, 0.3149, 0.7273, 0.3149, 0.6364, 0.4724, 0.3636, 0.3149, 0.5455, 0.3149, 0.4545, 0.4724])
me_icosphere_009.materials.append(mat_stein)
me_icosphere_009.update()

# ---- objects
ob_cube = bpy.data.objects.new('Cube', me_cube)
ob_icosphere_002 = bpy.data.objects.new('Icosphere.002', me_icosphere_002)
ob_icosphere_003 = bpy.data.objects.new('Icosphere.003', me_icosphere_003)
ob_icosphere_004 = bpy.data.objects.new('Icosphere.004', me_icosphere_004)
ob_icosphere_005 = bpy.data.objects.new('Icosphere.005', me_icosphere_005)
ob_icosphere_006 = bpy.data.objects.new('Icosphere.006', me_icosphere_006)
ob_icosphere_007 = bpy.data.objects.new('Icosphere.007', me_icosphere_007)
ob_icosphere_008 = bpy.data.objects.new('Icosphere.008', me_icosphere_008)
ob_icosphere_001 = bpy.data.objects.new('Icosphere.001', me_icosphere_009)

# ---- transforms, parenting, visibility, modifiers, constraints
ob_cube.location = (-0.005933, 0.02528, -0.05658)
ob_cube.scale = (1.099, 1.099, 1.099)
_m = ob_cube.modifiers.new('Auto Smooth', 'NODES')
_m.node_group = ng_auto_smooth
_gi = [s.identifier for s in ng_auto_smooth.interface.items_tree if s.item_type == 'SOCKET' and s.in_out == 'INPUT']
_m[_gi[1]] = 0.7854  # Angle
ob_icosphere_002.location = (-0.9509, -0.6725, 0.0005726)
ob_icosphere_002.scale = (0.1869, 0.2133, 0.1072)
ob_icosphere_003.location = (-0.6335, -0.925, 0.0005726)
ob_icosphere_003.rotation_euler = (0.0, -0.0, -0.3092)
ob_icosphere_003.scale = (0.1273, 0.1452, 0.07297)
ob_icosphere_004.location = (-0.684, 0.8712, 0.0005726)
ob_icosphere_004.scale = (0.2432, 0.2432, 0.1394)
ob_icosphere_005.location = (0.987, -0.3108, 0.0005726)
ob_icosphere_005.rotation_euler = (0.0, -0.0, -1.533)
ob_icosphere_005.scale = (0.1869, 0.2133, 0.1072)
ob_icosphere_006.location = (0.7468, -0.6376, 0.0005726)
ob_icosphere_006.rotation_euler = (0.0, -0.0, -1.842)
ob_icosphere_006.scale = (0.1273, 0.1452, 0.07297)
ob_icosphere_007.location = (0.5424, 0.9975, 0.0005726)
ob_icosphere_007.rotation_euler = (0.0, -0.0, -1.842)
ob_icosphere_007.scale = (0.09036, 0.1031, 0.05181)
ob_icosphere_008.location = (0.5477, -0.6116, 0.0005726)
ob_icosphere_008.rotation_euler = (0.0, -0.0, -0.9472)
ob_icosphere_008.scale = (0.1273, 0.1452, 0.07297)
ob_icosphere_001.location = (-0.01089, -1.032, 0.0005726)
ob_icosphere_001.rotation_euler = (0.0, -0.0, -1.533)
ob_icosphere_001.scale = (0.2496, 0.2848, 0.1431)

# ---- collection membership
col_collection.objects.link(ob_cube)
col_collection.objects.link(ob_icosphere_002)
col_collection.objects.link(ob_icosphere_003)
col_collection.objects.link(ob_icosphere_004)
col_collection.objects.link(ob_icosphere_005)
col_collection.objects.link(ob_icosphere_006)
col_collection.objects.link(ob_icosphere_007)
col_collection.objects.link(ob_icosphere_008)
col_collection.objects.link(ob_icosphere_001)

# ---- scene / render settings (as saved in the file)
scene.frame_start = 1; scene.frame_end = 250; scene.frame_set(1)
scene.render.engine = 'BLENDER_EEVEE_NEXT'
scene.cycles.sampling_pattern = 'TABULATED_SOBOL'
scene.cycles.use_light_tree = False
scene.view_settings.view_transform = 'Filmic'
bpy.context.view_layer.update()

# ---- added for rendering (the .blend has no active camera and no usable light): camera, sun
cam_auto = bpy.data.cameras.new('AutoCamera')
cam_auto.lens = 50.0
cam_auto.sensor_width = 36.0
cam_auto.clip_end = 1000.0
ob_auto_camera = bpy.data.objects.new('AutoCamera', cam_auto)
scene.collection.objects.link(ob_auto_camera)
ob_auto_camera.location = (3.4954, -4.27552, 3.54277)
ob_auto_camera.rotation_euler = (1.09748, -7.21219e-08, 0.694738)
scene.camera = ob_auto_camera
light_auto_sun = bpy.data.lights.new('AutoSun', 'SUN')
light_auto_sun.energy = 3.0
light_auto_sun.angle = 0.0523599
ob_auto_sun = bpy.data.objects.new('AutoSun', light_auto_sun)
scene.collection.objects.link(ob_auto_sun)
ob_auto_sun.rotation_euler = (0.872665, 0.174533, 0.523599)
bpy.context.view_layer.update()
